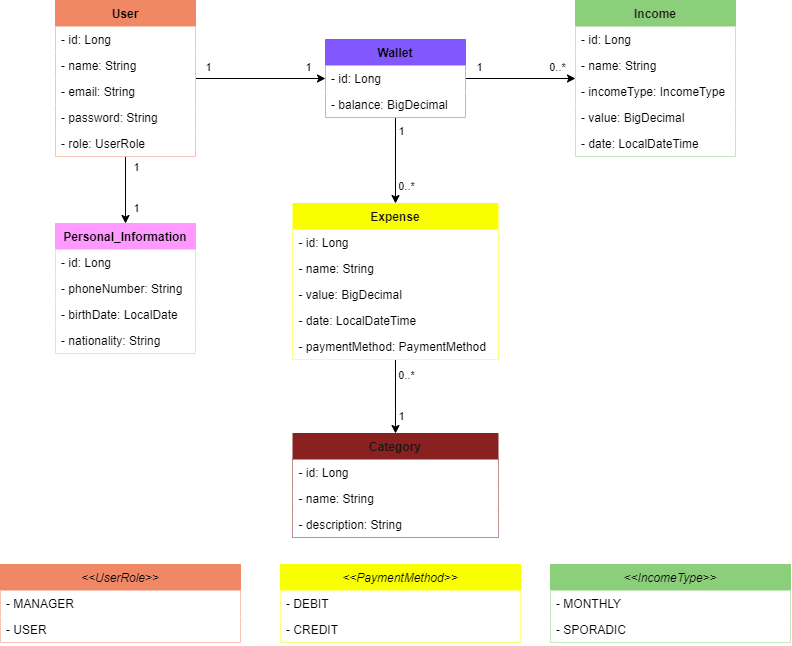

The diagram above was exported from draw.io. Its source (the exported page's mxGraphModel, read from the mxfile embedded in the PNG):
<mxGraphModel dx="1177" dy="736" grid="1" gridSize="10" guides="1" tooltips="1" connect="1" arrows="1" fold="1" page="1" pageScale="1" pageWidth="1100" pageHeight="850" background="#ffffff" math="0" shadow="0">
  <root>
    <mxCell id="0" />
    <mxCell id="1" parent="0" />
    <mxCell id="40" style="edgeStyle=none;html=1;fontColor=#000000;strokeColor=#000000;rounded=0;" parent="1" source="2" target="7" edge="1">
      <mxGeometry relative="1" as="geometry" />
    </mxCell>
    <mxCell id="41" value="1" style="edgeLabel;html=1;align=center;verticalAlign=middle;resizable=0;points=[];fontColor=#000000;labelBackgroundColor=none;rounded=0;" parent="40" vertex="1" connectable="0">
      <mxGeometry x="0.6769" y="-1" relative="1" as="geometry">
        <mxPoint x="4" y="-13" as="offset" />
      </mxGeometry>
    </mxCell>
    <mxCell id="42" value="1" style="edgeLabel;html=1;align=center;verticalAlign=middle;resizable=0;points=[];fontColor=#000000;labelBackgroundColor=none;rounded=0;" parent="40" vertex="1" connectable="0">
      <mxGeometry x="-0.7538" relative="1" as="geometry">
        <mxPoint x="-3" y="-12" as="offset" />
      </mxGeometry>
    </mxCell>
    <mxCell id="71" value="" style="edgeStyle=none;html=1;strokeColor=#000000;" parent="1" source="2" target="66" edge="1">
      <mxGeometry relative="1" as="geometry" />
    </mxCell>
    <mxCell id="72" value="1" style="edgeLabel;html=1;align=center;verticalAlign=middle;resizable=0;points=[];labelBackgroundColor=none;fontColor=#000000;" parent="71" vertex="1" connectable="0">
      <mxGeometry x="-0.55" y="-1" relative="1" as="geometry">
        <mxPoint x="11" y="-5" as="offset" />
      </mxGeometry>
    </mxCell>
    <mxCell id="73" value="1" style="edgeLabel;html=1;align=center;verticalAlign=middle;resizable=0;points=[];labelBackgroundColor=none;fontColor=#000000;" parent="71" vertex="1" connectable="0">
      <mxGeometry x="0.525" relative="1" as="geometry">
        <mxPoint x="10" as="offset" />
      </mxGeometry>
    </mxCell>
    <mxCell id="2" value="User" style="swimlane;fontStyle=1;childLayout=stackLayout;horizontal=1;startSize=26;fillColor=#f08765;horizontalStack=0;resizeParent=1;resizeParentMax=0;resizeLast=0;collapsible=1;marginBottom=0;fontColor=#000000;strokeColor=#f08765;rounded=0;" parent="1" vertex="1">
      <mxGeometry x="180" y="107" width="140" height="156" as="geometry" />
    </mxCell>
    <mxCell id="3" value="- id: Long" style="text;strokeColor=none;fillColor=#FFFFFF;align=left;verticalAlign=top;spacingLeft=4;spacingRight=4;overflow=hidden;rotatable=0;points=[[0,0.5],[1,0.5]];portConstraint=eastwest;fontColor=#000000;rounded=0;" parent="2" vertex="1">
      <mxGeometry y="26" width="140" height="26" as="geometry" />
    </mxCell>
    <mxCell id="4" value="- name: String" style="text;strokeColor=none;fillColor=#FFFFFF;align=left;verticalAlign=top;spacingLeft=4;spacingRight=4;overflow=hidden;rotatable=0;points=[[0,0.5],[1,0.5]];portConstraint=eastwest;fontColor=#000000;rounded=0;" parent="2" vertex="1">
      <mxGeometry y="52" width="140" height="26" as="geometry" />
    </mxCell>
    <mxCell id="5" value="- email: String" style="text;strokeColor=none;fillColor=#FFFFFF;align=left;verticalAlign=top;spacingLeft=4;spacingRight=4;overflow=hidden;rotatable=0;points=[[0,0.5],[1,0.5]];portConstraint=eastwest;fontColor=#000000;rounded=0;" parent="2" vertex="1">
      <mxGeometry y="78" width="140" height="26" as="geometry" />
    </mxCell>
    <mxCell id="6" value="- password: String" style="text;strokeColor=none;fillColor=#FFFFFF;align=left;verticalAlign=top;spacingLeft=4;spacingRight=4;overflow=hidden;rotatable=0;points=[[0,0.5],[1,0.5]];portConstraint=eastwest;fontColor=#000000;rounded=0;" parent="2" vertex="1">
      <mxGeometry y="104" width="140" height="26" as="geometry" />
    </mxCell>
    <mxCell id="74" value="- role: UserRole" style="text;strokeColor=none;fillColor=#FFFFFF;align=left;verticalAlign=top;spacingLeft=4;spacingRight=4;overflow=hidden;rotatable=0;points=[[0,0.5],[1,0.5]];portConstraint=eastwest;fontColor=#000000;rounded=0;" parent="2" vertex="1">
      <mxGeometry y="130" width="140" height="26" as="geometry" />
    </mxCell>
    <mxCell id="48" style="edgeStyle=none;html=1;fontColor=#000000;strokeColor=#000000;rounded=0;" parent="1" source="7" target="20" edge="1">
      <mxGeometry relative="1" as="geometry" />
    </mxCell>
    <mxCell id="49" value="1" style="edgeLabel;html=1;align=center;verticalAlign=middle;resizable=0;points=[];fontColor=#000000;labelBackgroundColor=none;rounded=0;" parent="48" vertex="1" connectable="0">
      <mxGeometry x="-0.7636" y="2" relative="1" as="geometry">
        <mxPoint y="-10" as="offset" />
      </mxGeometry>
    </mxCell>
    <mxCell id="52" value="0..*" style="edgeLabel;html=1;align=center;verticalAlign=middle;resizable=0;points=[];fontColor=#000000;labelBackgroundColor=none;rounded=0;" parent="48" vertex="1" connectable="0">
      <mxGeometry x="0.6545" y="3" relative="1" as="geometry">
        <mxPoint y="-9" as="offset" />
      </mxGeometry>
    </mxCell>
    <mxCell id="53" style="edgeStyle=none;html=1;fontColor=#000000;strokeColor=#000000;rounded=0;" parent="1" source="7" target="29" edge="1">
      <mxGeometry relative="1" as="geometry" />
    </mxCell>
    <mxCell id="55" value="1" style="edgeLabel;html=1;align=center;verticalAlign=middle;resizable=0;points=[];fontColor=#000000;labelBackgroundColor=none;rounded=0;" parent="53" vertex="1" connectable="0">
      <mxGeometry x="-0.6744" y="1" relative="1" as="geometry">
        <mxPoint x="4" y="-1" as="offset" />
      </mxGeometry>
    </mxCell>
    <mxCell id="56" value="0..*" style="edgeLabel;html=1;align=center;verticalAlign=middle;resizable=0;points=[];fontColor=#000000;labelBackgroundColor=none;rounded=0;" parent="53" vertex="1" connectable="0">
      <mxGeometry x="0.5814" y="1" relative="1" as="geometry">
        <mxPoint x="9" as="offset" />
      </mxGeometry>
    </mxCell>
    <mxCell id="7" value="Wallet" style="swimlane;fontStyle=1;childLayout=stackLayout;horizontal=1;startSize=26;horizontalStack=0;resizeParent=1;resizeParentMax=0;resizeLast=0;collapsible=1;marginBottom=0;fillColor=#8257fd;strokeColor=#8257fd;fontColor=#000000;rounded=0;" parent="1" vertex="1">
      <mxGeometry x="450" y="146" width="140" height="78" as="geometry" />
    </mxCell>
    <mxCell id="8" value="- id: Long" style="text;strokeColor=none;fillColor=#FFFFFF;align=left;verticalAlign=top;spacingLeft=4;spacingRight=4;overflow=hidden;rotatable=0;points=[[0,0.5],[1,0.5]];portConstraint=eastwest;fontColor=#000000;rounded=0;" parent="7" vertex="1">
      <mxGeometry y="26" width="140" height="26" as="geometry" />
    </mxCell>
    <mxCell id="9" value="- balance: BigDecimal" style="text;strokeColor=none;fillColor=#FFFFFF;align=left;verticalAlign=top;spacingLeft=4;spacingRight=4;overflow=hidden;rotatable=0;points=[[0,0.5],[1,0.5]];portConstraint=eastwest;fontColor=#000000;rounded=0;" parent="7" vertex="1">
      <mxGeometry y="52" width="140" height="26" as="geometry" />
    </mxCell>
    <mxCell id="20" value="Income" style="swimlane;fontStyle=1;childLayout=stackLayout;horizontal=1;startSize=26;fillColor=#8ccf7a;horizontalStack=0;resizeParent=1;resizeParentMax=0;resizeLast=0;collapsible=1;marginBottom=0;strokeColor=#8ccf7a;fontColor=#191515;rounded=0;" parent="1" vertex="1">
      <mxGeometry x="700" y="107" width="160" height="156" as="geometry" />
    </mxCell>
    <mxCell id="21" value="- id: Long" style="text;strokeColor=none;fillColor=#FFFFFF;align=left;verticalAlign=top;spacingLeft=4;spacingRight=4;overflow=hidden;rotatable=0;points=[[0,0.5],[1,0.5]];portConstraint=eastwest;fontColor=#000000;rounded=0;" parent="20" vertex="1">
      <mxGeometry y="26" width="160" height="26" as="geometry" />
    </mxCell>
    <mxCell id="34" value="- name: String" style="text;strokeColor=none;fillColor=#FFFFFF;align=left;verticalAlign=top;spacingLeft=4;spacingRight=4;overflow=hidden;rotatable=0;points=[[0,0.5],[1,0.5]];portConstraint=eastwest;fontColor=#000000;rounded=0;" parent="20" vertex="1">
      <mxGeometry y="52" width="160" height="26" as="geometry" />
    </mxCell>
    <mxCell id="22" value="- incomeType: IncomeType" style="text;strokeColor=none;fillColor=#FFFFFF;align=left;verticalAlign=top;spacingLeft=4;spacingRight=4;overflow=hidden;rotatable=0;points=[[0,0.5],[1,0.5]];portConstraint=eastwest;fontStyle=0;fontColor=#000000;rounded=0;" parent="20" vertex="1">
      <mxGeometry y="78" width="160" height="26" as="geometry" />
    </mxCell>
    <mxCell id="23" value="- value: BigDecimal" style="text;strokeColor=none;fillColor=#FFFFFF;align=left;verticalAlign=top;spacingLeft=4;spacingRight=4;overflow=hidden;rotatable=0;points=[[0,0.5],[1,0.5]];portConstraint=eastwest;fontColor=#000000;rounded=0;" parent="20" vertex="1">
      <mxGeometry y="104" width="160" height="26" as="geometry" />
    </mxCell>
    <mxCell id="24" value="- date: LocalDateTime" style="text;strokeColor=none;fillColor=#FFFFFF;align=left;verticalAlign=top;spacingLeft=4;spacingRight=4;overflow=hidden;rotatable=0;points=[[0,0.5],[1,0.5]];portConstraint=eastwest;fontColor=#000000;rounded=0;" parent="20" vertex="1">
      <mxGeometry y="130" width="160" height="26" as="geometry" />
    </mxCell>
    <mxCell id="25" value="&lt;&lt;IncomeType&gt;&gt;" style="swimlane;fontStyle=2;childLayout=stackLayout;horizontal=1;startSize=26;fillColor=#8ccf7a;horizontalStack=0;resizeParent=1;resizeParentMax=0;resizeLast=0;collapsible=1;marginBottom=0;strokeColor=#8ccf7a;fontColor=#000000;rounded=0;" parent="1" vertex="1">
      <mxGeometry x="675" y="671" width="240" height="78" as="geometry" />
    </mxCell>
    <mxCell id="26" value="- MONTHLY" style="text;strokeColor=none;fillColor=#FFFFFF;align=left;verticalAlign=top;spacingLeft=4;spacingRight=4;overflow=hidden;rotatable=0;points=[[0,0.5],[1,0.5]];portConstraint=eastwest;fontColor=#000000;rounded=0;" parent="25" vertex="1">
      <mxGeometry y="26" width="240" height="26" as="geometry" />
    </mxCell>
    <mxCell id="27" value="- SPORADIC" style="text;strokeColor=none;fillColor=#FFFFFF;align=left;verticalAlign=top;spacingLeft=4;spacingRight=4;overflow=hidden;rotatable=0;points=[[0,0.5],[1,0.5]];portConstraint=eastwest;fontColor=#000000;rounded=0;" parent="25" vertex="1">
      <mxGeometry y="52" width="240" height="26" as="geometry" />
    </mxCell>
    <mxCell id="63" value="" style="edgeStyle=none;html=1;fontColor=#000000;strokeColor=#000000;rounded=0;" parent="1" source="29" target="57" edge="1">
      <mxGeometry relative="1" as="geometry" />
    </mxCell>
    <mxCell id="64" value="1" style="edgeLabel;html=1;align=center;verticalAlign=middle;resizable=0;points=[];fontColor=#000000;labelBackgroundColor=none;rounded=0;" parent="63" vertex="1" connectable="0">
      <mxGeometry x="0.3704" y="4" relative="1" as="geometry">
        <mxPoint x="1" y="6" as="offset" />
      </mxGeometry>
    </mxCell>
    <mxCell id="65" value="0..*" style="edgeLabel;html=1;align=center;verticalAlign=middle;resizable=0;points=[];fontColor=#000000;labelBackgroundColor=none;rounded=0;" parent="63" vertex="1" connectable="0">
      <mxGeometry x="-0.5676" y="-2" relative="1" as="geometry">
        <mxPoint x="12" as="offset" />
      </mxGeometry>
    </mxCell>
    <mxCell id="29" value="Expense" style="swimlane;fontStyle=1;childLayout=stackLayout;horizontal=1;startSize=26;fillColor=#f9ff00;horizontalStack=0;resizeParent=1;resizeParentMax=0;resizeLast=0;collapsible=1;marginBottom=0;strokeColor=#f9ff00;fontColor=#191515;rounded=0;" parent="1" vertex="1">
      <mxGeometry x="417.5" y="310" width="205" height="156" as="geometry" />
    </mxCell>
    <mxCell id="30" value="- id: Long" style="text;strokeColor=none;fillColor=#FFFFFF;align=left;verticalAlign=top;spacingLeft=4;spacingRight=4;overflow=hidden;rotatable=0;points=[[0,0.5],[1,0.5]];portConstraint=eastwest;fontColor=#000000;rounded=0;" parent="29" vertex="1">
      <mxGeometry y="26" width="205" height="26" as="geometry" />
    </mxCell>
    <mxCell id="31" value="- name: String" style="text;strokeColor=none;fillColor=#FFFFFF;align=left;verticalAlign=top;spacingLeft=4;spacingRight=4;overflow=hidden;rotatable=0;points=[[0,0.5],[1,0.5]];portConstraint=eastwest;fontStyle=0;fontColor=#000000;rounded=0;" parent="29" vertex="1">
      <mxGeometry y="52" width="205" height="26" as="geometry" />
    </mxCell>
    <mxCell id="32" value="- value: BigDecimal" style="text;strokeColor=none;fillColor=#FFFFFF;align=left;verticalAlign=top;spacingLeft=4;spacingRight=4;overflow=hidden;rotatable=0;points=[[0,0.5],[1,0.5]];portConstraint=eastwest;fontColor=#000000;rounded=0;" parent="29" vertex="1">
      <mxGeometry y="78" width="205" height="26" as="geometry" />
    </mxCell>
    <mxCell id="33" value="- date: LocalDateTime" style="text;strokeColor=none;fillColor=#FFFFFF;align=left;verticalAlign=top;spacingLeft=4;spacingRight=4;overflow=hidden;rotatable=0;points=[[0,0.5],[1,0.5]];portConstraint=eastwest;fontColor=#000000;rounded=0;" parent="29" vertex="1">
      <mxGeometry y="104" width="205" height="26" as="geometry" />
    </mxCell>
    <mxCell id="39" value="- paymentMethod: PaymentMethod" style="text;strokeColor=none;fillColor=#FFFFFF;align=left;verticalAlign=top;spacingLeft=4;spacingRight=4;overflow=hidden;rotatable=0;points=[[0,0.5],[1,0.5]];portConstraint=eastwest;fontColor=#000000;rounded=0;" parent="29" vertex="1">
      <mxGeometry y="130" width="205" height="26" as="geometry" />
    </mxCell>
    <mxCell id="36" value="&lt;&lt;PaymentMethod&gt;&gt;" style="swimlane;fontStyle=2;childLayout=stackLayout;horizontal=1;startSize=26;fillColor=#f9ff00;horizontalStack=0;resizeParent=1;resizeParentMax=0;resizeLast=0;collapsible=1;marginBottom=0;strokeColor=#f9ff00;fontColor=#000000;rounded=0;" parent="1" vertex="1">
      <mxGeometry x="405" y="671" width="240" height="78" as="geometry" />
    </mxCell>
    <mxCell id="37" value="- DEBIT" style="text;strokeColor=none;fillColor=#FFFFFF;align=left;verticalAlign=top;spacingLeft=4;spacingRight=4;overflow=hidden;rotatable=0;points=[[0,0.5],[1,0.5]];portConstraint=eastwest;fontColor=#000000;rounded=0;" parent="36" vertex="1">
      <mxGeometry y="26" width="240" height="26" as="geometry" />
    </mxCell>
    <mxCell id="38" value="- CREDIT" style="text;strokeColor=none;fillColor=#FFFFFF;align=left;verticalAlign=top;spacingLeft=4;spacingRight=4;overflow=hidden;rotatable=0;points=[[0,0.5],[1,0.5]];portConstraint=eastwest;fontColor=#000000;rounded=0;" parent="36" vertex="1">
      <mxGeometry y="52" width="240" height="26" as="geometry" />
    </mxCell>
    <mxCell id="57" value="Category" style="swimlane;fontStyle=1;childLayout=stackLayout;horizontal=1;startSize=26;fillColor=#882120;horizontalStack=0;resizeParent=1;resizeParentMax=0;resizeLast=0;collapsible=1;marginBottom=0;strokeColor=#882120;fontColor=#191515;rounded=0;" parent="1" vertex="1">
      <mxGeometry x="417.5" y="540" width="205" height="104" as="geometry" />
    </mxCell>
    <mxCell id="58" value="- id: Long" style="text;strokeColor=none;fillColor=#FFFFFF;align=left;verticalAlign=top;spacingLeft=4;spacingRight=4;overflow=hidden;rotatable=0;points=[[0,0.5],[1,0.5]];portConstraint=eastwest;fontColor=#000000;rounded=0;" parent="57" vertex="1">
      <mxGeometry y="26" width="205" height="26" as="geometry" />
    </mxCell>
    <mxCell id="59" value="- name: String" style="text;strokeColor=none;fillColor=#FFFFFF;align=left;verticalAlign=top;spacingLeft=4;spacingRight=4;overflow=hidden;rotatable=0;points=[[0,0.5],[1,0.5]];portConstraint=eastwest;fontStyle=0;fontColor=#000000;rounded=0;" parent="57" vertex="1">
      <mxGeometry y="52" width="205" height="26" as="geometry" />
    </mxCell>
    <mxCell id="78" value="- description: String" style="text;strokeColor=none;fillColor=#FFFFFF;align=left;verticalAlign=top;spacingLeft=4;spacingRight=4;overflow=hidden;rotatable=0;points=[[0,0.5],[1,0.5]];portConstraint=eastwest;fontStyle=0;fontColor=#000000;rounded=0;" vertex="1" parent="57">
      <mxGeometry y="78" width="205" height="26" as="geometry" />
    </mxCell>
    <mxCell id="66" value="Personal_Information" style="swimlane;fontStyle=1;childLayout=stackLayout;horizontal=1;startSize=26;fillColor=#FF99FF;horizontalStack=0;resizeParent=1;resizeParentMax=0;resizeLast=0;collapsible=1;marginBottom=0;fontColor=#000000;strokeColor=#FF99FF;rounded=0;" parent="1" vertex="1">
      <mxGeometry x="180" y="330" width="140" height="130" as="geometry" />
    </mxCell>
    <mxCell id="67" value="- id: Long" style="text;strokeColor=none;fillColor=#FFFFFF;align=left;verticalAlign=top;spacingLeft=4;spacingRight=4;overflow=hidden;rotatable=0;points=[[0,0.5],[1,0.5]];portConstraint=eastwest;fontColor=#000000;rounded=0;" parent="66" vertex="1">
      <mxGeometry y="26" width="140" height="26" as="geometry" />
    </mxCell>
    <mxCell id="68" value="- phoneNumber: String" style="text;strokeColor=none;fillColor=#FFFFFF;align=left;verticalAlign=top;spacingLeft=4;spacingRight=4;overflow=hidden;rotatable=0;points=[[0,0.5],[1,0.5]];portConstraint=eastwest;fontColor=#000000;rounded=0;" parent="66" vertex="1">
      <mxGeometry y="52" width="140" height="26" as="geometry" />
    </mxCell>
    <mxCell id="69" value="- birthDate: LocalDate" style="text;strokeColor=none;fillColor=#FFFFFF;align=left;verticalAlign=top;spacingLeft=4;spacingRight=4;overflow=hidden;rotatable=0;points=[[0,0.5],[1,0.5]];portConstraint=eastwest;fontColor=#000000;rounded=0;" parent="66" vertex="1">
      <mxGeometry y="78" width="140" height="26" as="geometry" />
    </mxCell>
    <mxCell id="70" value="- nationality: String" style="text;strokeColor=none;fillColor=#FFFFFF;align=left;verticalAlign=top;spacingLeft=4;spacingRight=4;overflow=hidden;rotatable=0;points=[[0,0.5],[1,0.5]];portConstraint=eastwest;fontColor=#000000;rounded=0;" parent="66" vertex="1">
      <mxGeometry y="104" width="140" height="26" as="geometry" />
    </mxCell>
    <mxCell id="75" value="&lt;&lt;UserRole&gt;&gt;" style="swimlane;fontStyle=2;childLayout=stackLayout;horizontal=1;startSize=26;fillColor=#F08765;horizontalStack=0;resizeParent=1;resizeParentMax=0;resizeLast=0;collapsible=1;marginBottom=0;strokeColor=#F08765;fontColor=#000000;rounded=0;" parent="1" vertex="1">
      <mxGeometry x="125" y="671" width="240" height="78" as="geometry" />
    </mxCell>
    <mxCell id="76" value="- MANAGER" style="text;strokeColor=none;fillColor=#FFFFFF;align=left;verticalAlign=top;spacingLeft=4;spacingRight=4;overflow=hidden;rotatable=0;points=[[0,0.5],[1,0.5]];portConstraint=eastwest;fontColor=#000000;rounded=0;" parent="75" vertex="1">
      <mxGeometry y="26" width="240" height="26" as="geometry" />
    </mxCell>
    <mxCell id="77" value="- USER" style="text;strokeColor=none;fillColor=#FFFFFF;align=left;verticalAlign=top;spacingLeft=4;spacingRight=4;overflow=hidden;rotatable=0;points=[[0,0.5],[1,0.5]];portConstraint=eastwest;fontColor=#000000;rounded=0;" parent="75" vertex="1">
      <mxGeometry y="52" width="240" height="26" as="geometry" />
    </mxCell>
  </root>
</mxGraphModel>